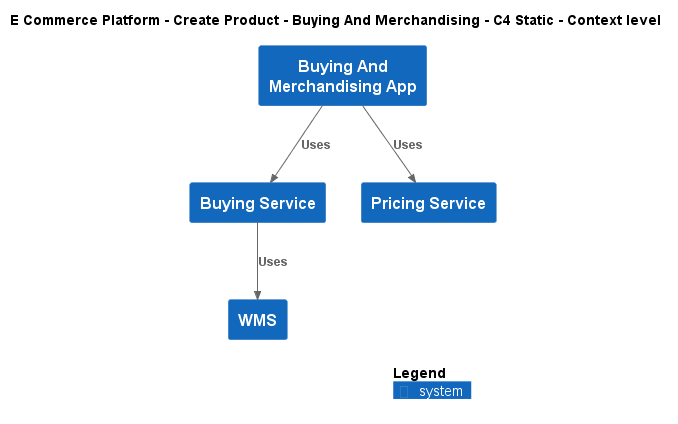

The diagram above was rendered by PlantUML. Its source (embedded in the PNG):
@startuml
!include ..\..\..\.c4s\C4_Context.puml

AddElementTag("c4interflow:lifecycle:new", $bgColor=green, $fontColor=#ffffff, $borderColor=green, $shadowing="False")
AddElementTag("c4interflow:lifecycle:changed", $bgColor=orange, $fontColor=#ffffff, $borderColor=orange, $shadowing="False")
AddElementTag("c4interflow:lifecycle:removed", $bgColor=red, $fontColor=#ffffff, $borderColor=red, $shadowing="False")

AddRelTag("c4interflow:lifecycle:new", $textColor=green, $lineColor=green)
AddRelTag("c4interflow:lifecycle:changed", $textColor=orange, $lineColor=orange)
AddRelTag("c4interflow:lifecycle:removed", $textColor=red, $lineColor=red)

SHOW_PERSON_PORTRAIT()
LAYOUT_TOP_DOWN()

skinparam linetype polyline

title E Commerce Platform - Create Product - Buying And Merchandising - C4 Static - Context level

System(ECommercePlatform.CreateProduct.BuyingAndMerchandising.SoftwareSystems.BuyingAndMerchandisingApp, "Buying And Merchandising App", "")
System(ECommercePlatform.CreateProduct.BuyingAndMerchandising.SoftwareSystems.BuyingService, "Buying Service", "")
System(ECommercePlatform.CreateProduct.PriceManagement.SoftwareSystems.PricingService, "Pricing Service", "")
System(ECommercePlatform.Deliver.Fulfilment.SoftwareSystems.WMS, "WMS", "")

Rel(ECommercePlatform.CreateProduct.BuyingAndMerchandising.SoftwareSystems.BuyingAndMerchandisingApp, ECommercePlatform.CreateProduct.BuyingAndMerchandising.SoftwareSystems.BuyingService, "Uses")
Rel(ECommercePlatform.CreateProduct.BuyingAndMerchandising.SoftwareSystems.BuyingAndMerchandisingApp, ECommercePlatform.CreateProduct.PriceManagement.SoftwareSystems.PricingService, "Uses")
Rel(ECommercePlatform.CreateProduct.BuyingAndMerchandising.SoftwareSystems.BuyingService, ECommercePlatform.Deliver.Fulfilment.SoftwareSystems.WMS, "Uses")


SHOW_LEGEND()
@enduml